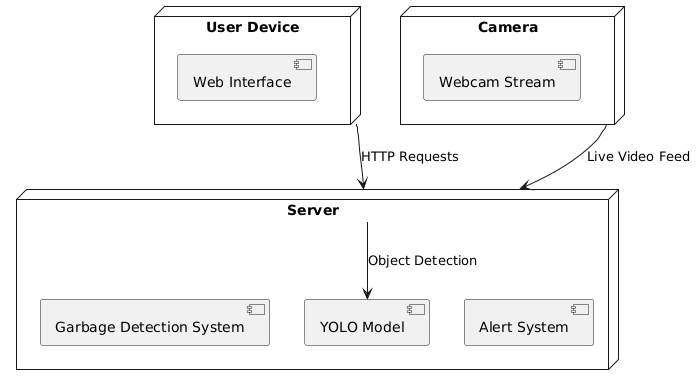

The diagram above was rendered by PlantUML. Its source (embedded in the PNG):
@startuml
node "User Device" {
    [Web Interface]
}

node "Server" {
    [Garbage Detection System]
    [YOLO Model]
    [Alert System]
}

node "Camera" {
    [Webcam Stream]
}

"User Device" --> "Server" : HTTP Requests
"Server" --> "YOLO Model" : Object Detection
"Camera" --> "Server" : Live Video Feed
@enduml